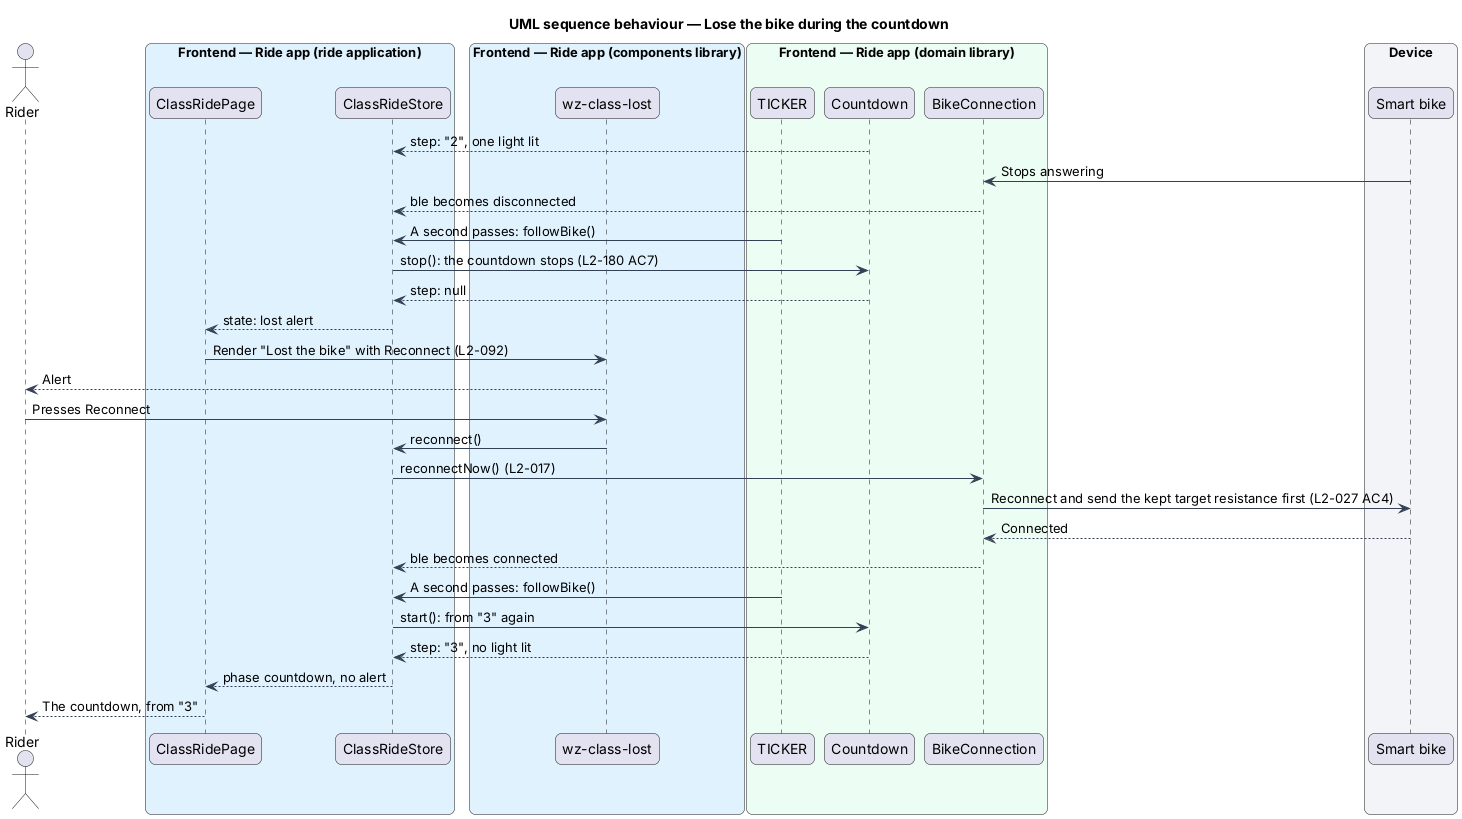

The diagram above was rendered by PlantUML. Its source (embedded in the PNG):
@startuml
title UML sequence behaviour — Lose the bike during the countdown
skinparam backgroundColor #FFFFFF
skinparam shadowing false
skinparam roundcorner 12
skinparam defaultFontName Arial
skinparam ArrowColor #344054
skinparam rectangle {
  BorderColor #344054
  FontColor #101828
}
skinparam package {
  BorderColor #667085
  FontColor #101828
  BackgroundColor #F9FAFB
}
actor "Rider" as rider
box "Frontend — Ride app (ride application)" #E0F2FE
  participant "ClassRidePage" as page
  participant "ClassRideStore" as store
end box
box "Frontend — Ride app (components library)" #E0F2FE
  participant "wz-class-lost" as lost
end box
box "Frontend — Ride app (domain library)" #ECFDF3
  participant "TICKER" as beat
  participant "Countdown" as countdown
  participant "BikeConnection" as conn
end box
box "Device" #F2F4F7
  participant "Smart bike" as bike
end box
countdown --> store : step: "2", one light lit
bike -> conn : Stops answering
conn --> store : ble becomes disconnected
beat -> store : A second passes: followBike()
store -> countdown : stop(): the countdown stops (L2-180 AC7)
countdown --> store : step: null
store --> page : state: lost alert
page -> lost : Render "Lost the bike" with Reconnect (L2-092)
lost --> rider : Alert
rider -> lost : Presses Reconnect
lost -> store : reconnect()
store -> conn : reconnectNow() (L2-017)
conn -> bike : Reconnect and send the kept target resistance first (L2-027 AC4)
bike --> conn : Connected
conn --> store : ble becomes connected
beat -> store : A second passes: followBike()
store -> countdown : start(): from "3" again
countdown --> store : step: "3", no light lit
store --> page : phase countdown, no alert
page --> rider : The countdown, from "3"
@enduml